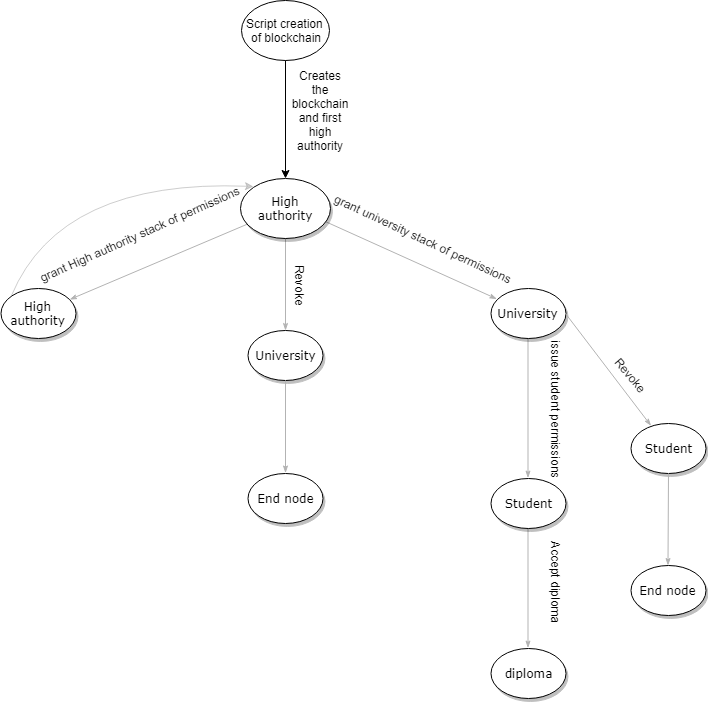

The diagram above was exported from draw.io. Its source (the exported page's mxGraphModel, read from the mxfile embedded in the PNG):
<mxGraphModel dx="1394" dy="764" grid="1" gridSize="10" guides="1" tooltips="1" connect="1" arrows="1" fold="1" page="1" pageScale="1" pageWidth="1100" pageHeight="850" background="#ffffff" math="0" shadow="0">
  <root>
    <mxCell id="0" />
    <mxCell id="1" parent="0" />
    <mxCell id="1ea317790d2ca983-12" style="edgeStyle=none;rounded=1;html=1;labelBackgroundColor=none;startArrow=none;startFill=0;startSize=5;endArrow=classicThin;endFill=1;endSize=5;jettySize=auto;orthogonalLoop=1;strokeColor=#B3B3B3;strokeWidth=1;fontFamily=Verdana;fontSize=12;fontColor=#000000;" parent="1" source="1ea317790d2ca983-1" target="1ea317790d2ca983-2" edge="1">
      <mxGeometry relative="1" as="geometry" />
    </mxCell>
    <mxCell id="1ea317790d2ca983-13" value="" style="edgeStyle=none;rounded=1;html=1;labelBackgroundColor=none;startArrow=none;startFill=0;startSize=5;endArrow=classicThin;endFill=1;endSize=5;jettySize=auto;orthogonalLoop=1;strokeColor=#B3B3B3;strokeWidth=1;fontFamily=Verdana;fontSize=12;fontColor=#000000;" parent="1" source="1ea317790d2ca983-1" target="1ea317790d2ca983-9" edge="1">
      <mxGeometry x="0.2751" y="93" relative="1" as="geometry">
        <mxPoint as="offset" />
      </mxGeometry>
    </mxCell>
    <mxCell id="1ea317790d2ca983-14" value="" style="edgeStyle=none;rounded=1;html=1;labelBackgroundColor=none;startArrow=none;startFill=0;startSize=5;endArrow=classicThin;endFill=1;endSize=5;jettySize=auto;orthogonalLoop=1;strokeColor=#B3B3B3;strokeWidth=1;fontFamily=Verdana;fontSize=12;fontColor=#000000;" parent="1" target="1ea317790d2ca983-3" edge="1">
      <mxGeometry x="0.3551" y="106" relative="1" as="geometry">
        <mxPoint x="519.5674325095713" y="300.01515148971487" as="sourcePoint" />
        <mxPoint x="689" y="374.5" as="targetPoint" />
        <mxPoint as="offset" />
      </mxGeometry>
    </mxCell>
    <mxCell id="1ea317790d2ca983-1" value="High authority&lt;br&gt;" style="ellipse;whiteSpace=wrap;html=1;rounded=0;shadow=1;comic=0;labelBackgroundColor=none;strokeColor=#000000;strokeWidth=1;fillColor=#FFFFFF;fontFamily=Verdana;fontSize=12;fontColor=#000000;align=center;" parent="1" vertex="1">
      <mxGeometry x="437" y="257.5" width="90" height="60" as="geometry" />
    </mxCell>
    <mxCell id="1ea317790d2ca983-2" value="&lt;span&gt;University&lt;/span&gt;" style="ellipse;whiteSpace=wrap;html=1;rounded=0;shadow=1;comic=0;labelBackgroundColor=none;strokeColor=#000000;strokeWidth=1;fillColor=#FFFFFF;fontFamily=Verdana;fontSize=12;fontColor=#000000;align=center;" parent="1" vertex="1">
      <mxGeometry x="444.5" y="410" width="75" height="50" as="geometry" />
    </mxCell>
    <mxCell id="1ea317790d2ca983-15" value="" style="edgeStyle=none;rounded=1;html=1;labelBackgroundColor=none;startArrow=none;startFill=0;startSize=5;endArrow=classicThin;endFill=1;endSize=5;jettySize=auto;orthogonalLoop=1;strokeColor=#B3B3B3;strokeWidth=1;fontFamily=Verdana;fontSize=12;fontColor=#000000;" parent="1" source="1ea317790d2ca983-3" target="1ea317790d2ca983-4" edge="1">
      <mxGeometry relative="1" as="geometry" />
    </mxCell>
    <mxCell id="1ea317790d2ca983-3" value="&lt;span&gt;University&lt;/span&gt;" style="ellipse;whiteSpace=wrap;html=1;rounded=0;shadow=1;comic=0;labelBackgroundColor=none;strokeColor=#000000;strokeWidth=1;fillColor=#FFFFFF;fontFamily=Verdana;fontSize=12;fontColor=#000000;align=center;" parent="1" vertex="1">
      <mxGeometry x="687" y="367.5" width="75" height="50" as="geometry" />
    </mxCell>
    <mxCell id="1ea317790d2ca983-16" value="" style="edgeStyle=none;rounded=1;html=1;labelBackgroundColor=none;startArrow=none;startFill=0;startSize=5;endArrow=classicThin;endFill=1;endSize=5;jettySize=auto;orthogonalLoop=1;strokeColor=#B3B3B3;strokeWidth=1;fontFamily=Verdana;fontSize=12;fontColor=#000000;" parent="1" source="1ea317790d2ca983-4" target="1ea317790d2ca983-5" edge="1">
      <mxGeometry relative="1" as="geometry" />
    </mxCell>
    <mxCell id="1ea317790d2ca983-4" value="&lt;span&gt;Student&lt;/span&gt;" style="ellipse;whiteSpace=wrap;html=1;rounded=0;shadow=1;comic=0;labelBackgroundColor=none;strokeColor=#000000;strokeWidth=1;fillColor=#FFFFFF;fontFamily=Verdana;fontSize=12;fontColor=#000000;align=center;" parent="1" vertex="1">
      <mxGeometry x="687" y="557.5" width="75" height="50" as="geometry" />
    </mxCell>
    <mxCell id="1ea317790d2ca983-5" value="&lt;span&gt;diploma&lt;/span&gt;" style="ellipse;whiteSpace=wrap;html=1;rounded=0;shadow=1;comic=0;labelBackgroundColor=none;strokeColor=#000000;strokeWidth=1;fillColor=#FFFFFF;fontFamily=Verdana;fontSize=12;fontColor=#000000;align=center;" parent="1" vertex="1">
      <mxGeometry x="687" y="727.5" width="75" height="50" as="geometry" />
    </mxCell>
    <mxCell id="1ea317790d2ca983-24" value="" style="edgeStyle=none;rounded=1;html=1;labelBackgroundColor=none;startArrow=none;startFill=0;startSize=5;endArrow=classicThin;endFill=1;endSize=5;jettySize=auto;orthogonalLoop=1;strokeColor=#B3B3B3;strokeWidth=1;fontFamily=Verdana;fontSize=12;fontColor=#000000;exitX=0.5;exitY=1;exitDx=0;exitDy=0;" parent="1" source="1ea317790d2ca983-2" target="1ea317790d2ca983-8" edge="1">
      <mxGeometry relative="1" as="geometry">
        <mxPoint x="396.61478118577224" y="546.159455021626" as="sourcePoint" />
      </mxGeometry>
    </mxCell>
    <mxCell id="1ea317790d2ca983-8" value="End node" style="ellipse;whiteSpace=wrap;html=1;rounded=0;shadow=1;comic=0;labelBackgroundColor=none;strokeColor=#000000;strokeWidth=1;fillColor=#FFFFFF;fontFamily=Verdana;fontSize=12;fontColor=#000000;align=center;" parent="1" vertex="1">
      <mxGeometry x="444.5" y="552.5" width="75" height="50" as="geometry" />
    </mxCell>
    <mxCell id="1ea317790d2ca983-9" value="High authority" style="ellipse;whiteSpace=wrap;html=1;rounded=0;shadow=1;comic=0;labelBackgroundColor=none;strokeColor=#000000;strokeWidth=1;fillColor=#FFFFFF;fontFamily=Verdana;fontSize=12;fontColor=#000000;align=center;" parent="1" vertex="1">
      <mxGeometry x="197" y="367.5" width="75" height="50" as="geometry" />
    </mxCell>
    <mxCell id="_hEYPnfmVVN-tMdvEeM1-2" value="grant university stack of permissions" style="text;html=1;rotation=25;" parent="1" vertex="1">
      <mxGeometry x="519.5" y="307.5" width="210" height="30" as="geometry" />
    </mxCell>
    <mxCell id="_hEYPnfmVVN-tMdvEeM1-4" value="grant High authority&amp;nbsp;stack of permissions" style="text;html=1;rotation=336;" parent="1" vertex="1">
      <mxGeometry x="227" y="302.5" width="210" height="30" as="geometry" />
    </mxCell>
    <mxCell id="_hEYPnfmVVN-tMdvEeM1-8" value="Revoke" style="text;html=1;strokeColor=none;fillColor=none;align=center;verticalAlign=middle;whiteSpace=wrap;rounded=0;rotation=90;" parent="1" vertex="1">
      <mxGeometry x="477" y="354" width="40" height="20" as="geometry" />
    </mxCell>
    <mxCell id="_hEYPnfmVVN-tMdvEeM1-10" value="" style="curved=1;endArrow=classic;html=1;strokeColor=#9C9C9C;opacity=50;entryX=0;entryY=0;entryDx=0;entryDy=0;exitX=0;exitY=0;exitDx=0;exitDy=0;" parent="1" source="1ea317790d2ca983-9" target="1ea317790d2ca983-1" edge="1">
      <mxGeometry width="50" height="50" relative="1" as="geometry">
        <mxPoint x="287" y="267.5" as="sourcePoint" />
        <mxPoint x="337" y="217.5" as="targetPoint" />
        <Array as="points">
          <mxPoint x="257" y="258.5" />
        </Array>
      </mxGeometry>
    </mxCell>
    <mxCell id="_hEYPnfmVVN-tMdvEeM1-15" value="issue student permissions" style="text;html=1;rotation=90;" parent="1" vertex="1">
      <mxGeometry x="707" y="443.5" width="85" height="33" as="geometry" />
    </mxCell>
    <mxCell id="_hEYPnfmVVN-tMdvEeM1-16" style="edgeStyle=none;rounded=1;html=1;labelBackgroundColor=none;startArrow=none;startFill=0;startSize=5;endArrow=classicThin;endFill=1;endSize=5;jettySize=auto;orthogonalLoop=1;strokeColor=#B3B3B3;strokeWidth=1;fontFamily=Verdana;fontSize=12;fontColor=#000000;exitX=1;exitY=0.5;exitDx=0;exitDy=0;" parent="1" source="1ea317790d2ca983-3" target="_hEYPnfmVVN-tMdvEeM1-17" edge="1">
      <mxGeometry relative="1" as="geometry">
        <mxPoint x="864.5" y="410" as="sourcePoint" />
      </mxGeometry>
    </mxCell>
    <mxCell id="_hEYPnfmVVN-tMdvEeM1-17" value="&lt;span&gt;Student&lt;/span&gt;" style="ellipse;whiteSpace=wrap;html=1;rounded=0;shadow=1;comic=0;labelBackgroundColor=none;strokeColor=#000000;strokeWidth=1;fillColor=#FFFFFF;fontFamily=Verdana;fontSize=12;fontColor=#000000;align=center;" parent="1" vertex="1">
      <mxGeometry x="827" y="502.5" width="75" height="50" as="geometry" />
    </mxCell>
    <mxCell id="_hEYPnfmVVN-tMdvEeM1-18" value="" style="edgeStyle=none;rounded=1;html=1;labelBackgroundColor=none;startArrow=none;startFill=0;startSize=5;endArrow=classicThin;endFill=1;endSize=5;jettySize=auto;orthogonalLoop=1;strokeColor=#B3B3B3;strokeWidth=1;fontFamily=Verdana;fontSize=12;fontColor=#000000;exitX=0.5;exitY=1;exitDx=0;exitDy=0;" parent="1" source="_hEYPnfmVVN-tMdvEeM1-17" target="_hEYPnfmVVN-tMdvEeM1-19" edge="1">
      <mxGeometry relative="1" as="geometry">
        <mxPoint x="779.1147811857722" y="638.659455021626" as="sourcePoint" />
      </mxGeometry>
    </mxCell>
    <mxCell id="_hEYPnfmVVN-tMdvEeM1-19" value="End node" style="ellipse;whiteSpace=wrap;html=1;rounded=0;shadow=1;comic=0;labelBackgroundColor=none;strokeColor=#000000;strokeWidth=1;fillColor=#FFFFFF;fontFamily=Verdana;fontSize=12;fontColor=#000000;align=center;" parent="1" vertex="1">
      <mxGeometry x="827" y="645" width="75" height="50" as="geometry" />
    </mxCell>
    <mxCell id="_hEYPnfmVVN-tMdvEeM1-20" value="Revoke" style="text;html=1;strokeColor=none;fillColor=none;align=center;verticalAlign=middle;whiteSpace=wrap;rounded=0;rotation=50;" parent="1" vertex="1">
      <mxGeometry x="807" y="443.5" width="40" height="20" as="geometry" />
    </mxCell>
    <mxCell id="_hEYPnfmVVN-tMdvEeM1-21" value="Accept diploma&lt;br&gt;&lt;br&gt;" style="text;html=1;rotation=90;" parent="1" vertex="1">
      <mxGeometry x="707" y="645" width="85" height="33" as="geometry" />
    </mxCell>
    <mxCell id="Cn8ZsTO_ib1XUm7pORy2-1" value="Script creation&amp;nbsp;&lt;br&gt;of blockchain&lt;br&gt;" style="ellipse;whiteSpace=wrap;html=1;" vertex="1" parent="1">
      <mxGeometry x="438" y="80" width="88" height="60" as="geometry" />
    </mxCell>
    <mxCell id="Cn8ZsTO_ib1XUm7pORy2-2" value="" style="endArrow=classic;html=1;exitX=0.5;exitY=1;exitDx=0;exitDy=0;entryX=0.5;entryY=0;entryDx=0;entryDy=0;" edge="1" parent="1" source="Cn8ZsTO_ib1XUm7pORy2-1" target="1ea317790d2ca983-1">
      <mxGeometry width="50" height="50" relative="1" as="geometry">
        <mxPoint x="488.5" y="208" as="sourcePoint" />
        <mxPoint x="538.5" y="158" as="targetPoint" />
      </mxGeometry>
    </mxCell>
    <mxCell id="Cn8ZsTO_ib1XUm7pORy2-3" value="Creates the blockchain and first high authority" style="text;html=1;strokeColor=none;fillColor=none;align=center;verticalAlign=middle;whiteSpace=wrap;rounded=0;rotation=0;" vertex="1" parent="1">
      <mxGeometry x="497" y="180" width="40" height="20" as="geometry" />
    </mxCell>
  </root>
</mxGraphModel>